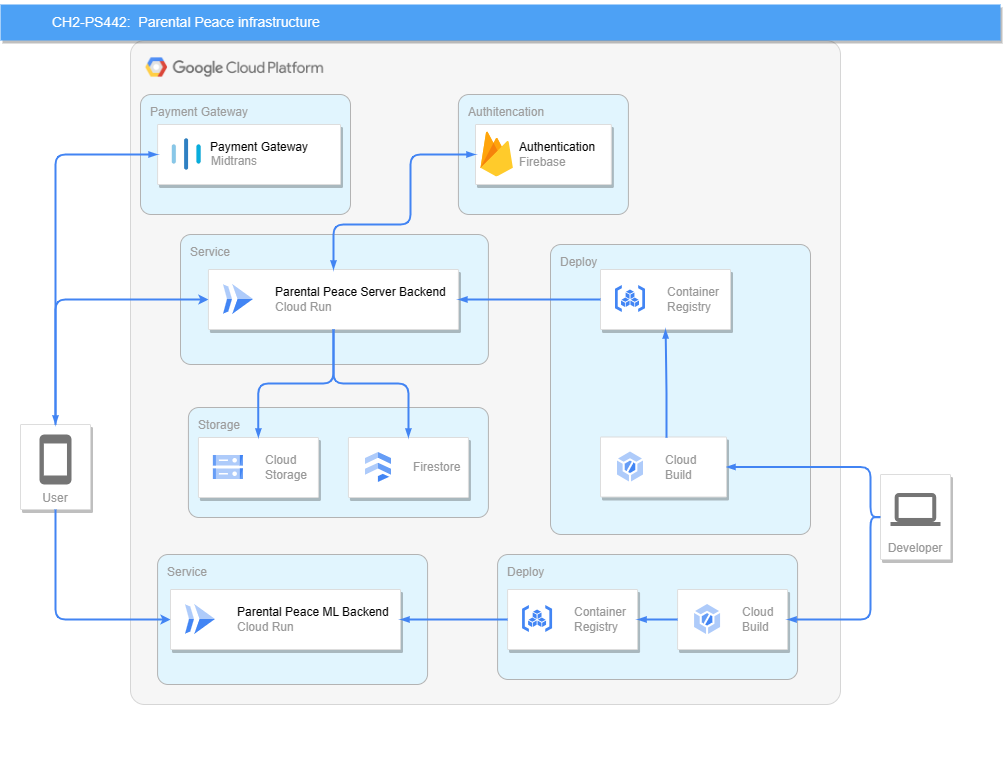

The diagram above was exported from draw.io. Its source (the exported page's mxGraphModel, read from the mxfile embedded in the PNG):
<mxGraphModel dx="1515" dy="1937" grid="1" gridSize="10" guides="1" tooltips="1" connect="1" arrows="1" fold="1" page="1" pageScale="1" pageWidth="827" pageHeight="1169" math="0" shadow="0">
  <root>
    <mxCell id="0" />
    <mxCell id="1" parent="0" />
    <mxCell id="NPFL1p2ddalavyCQyxF--6" value="s" style="sketch=0;points=[[0,0,0],[0.25,0,0],[0.5,0,0],[0.75,0,0],[1,0,0],[1,0.25,0],[1,0.5,0],[1,0.75,0],[1,1,0],[0.75,1,0],[0.5,1,0],[0.25,1,0],[0,1,0],[0,0.75,0],[0,0.5,0],[0,0.25,0]];rounded=1;absoluteArcSize=1;arcSize=2;html=1;strokeColor=none;gradientColor=none;shadow=0;dashed=0;fontSize=12;fontColor=#9E9E9E;align=left;verticalAlign=top;spacing=10;spacingTop=-4;whiteSpace=wrap;" parent="1" vertex="1">
      <mxGeometry x="10" y="-624" width="990" height="784" as="geometry" />
    </mxCell>
    <mxCell id="ixfQZOXOsGC_AsUEYgcy-22" value="" style="sketch=0;points=[[0,0,0],[0.25,0,0],[0.5,0,0],[0.75,0,0],[1,0,0],[1,0.25,0],[1,0.5,0],[1,0.75,0],[1,1,0],[0.75,1,0],[0.5,1,0],[0.25,1,0],[0,1,0],[0,0.75,0],[0,0.5,0],[0,0.25,0]];rounded=1;absoluteArcSize=1;arcSize=28;html=1;strokeColor=#d6d6d6;gradientColor=none;shadow=0;dashed=0;fontSize=12;fontColor=#9E9E9E;align=left;verticalAlign=top;spacing=10;spacingTop=-4;whiteSpace=wrap;fillColor=#f6f6f6;" parent="1" vertex="1">
      <mxGeometry x="130" y="-584" width="710" height="664" as="geometry" />
    </mxCell>
    <mxCell id="ixfQZOXOsGC_AsUEYgcy-13" value="" style="shape=image;verticalLabelPosition=bottom;labelBackgroundColor=default;verticalAlign=top;aspect=fixed;imageAspect=0;image=https://www.cloudfoundry.org/wp-content/uploads/2017/10/cb74e08b3a0b-logo_lockup_cloud_platform_icon_horizontal_new.png;" parent="1" vertex="1">
      <mxGeometry x="129.99999999999997" y="-584" width="208.35" height="54" as="geometry" />
    </mxCell>
    <mxCell id="ixfQZOXOsGC_AsUEYgcy-19" value="Authitencation" style="points=[[0,0,0],[0.25,0,0],[0.5,0,0],[0.75,0,0],[1,0,0],[1,0.25,0],[1,0.5,0],[1,0.75,0],[1,1,0],[0.75,1,0],[0.5,1,0],[0.25,1,0],[0,1,0],[0,0.75,0],[0,0.5,0],[0,0.25,0]];rounded=1;absoluteArcSize=1;arcSize=21;html=1;strokeColor=#B3B3B3;gradientColor=none;shadow=0;dashed=0;fontSize=12;fontColor=#9E9E9E;align=left;verticalAlign=top;spacing=10;spacingTop=-4;whiteSpace=wrap;fillColor=#E1F5FE;perimeterSpacing=4;" parent="1" vertex="1">
      <mxGeometry x="457.90999999999997" y="-530" width="170" height="120" as="geometry" />
    </mxCell>
    <mxCell id="ixfQZOXOsGC_AsUEYgcy-17" value="" style="strokeColor=#dddddd;shadow=1;strokeWidth=1;rounded=1;absoluteArcSize=1;arcSize=2;" parent="1" vertex="1">
      <mxGeometry x="474.99" y="-500" width="135.83" height="60" as="geometry" />
    </mxCell>
    <mxCell id="ixfQZOXOsGC_AsUEYgcy-18" value="&lt;font color=&quot;#000000&quot;&gt;Authentication&lt;br&gt;&lt;/font&gt;Firebase" style="sketch=0;dashed=0;connectable=0;html=1;fillColor=#5184F3;strokeColor=none;shape=mxgraph.gcp2.firebase;part=1;labelPosition=right;verticalLabelPosition=middle;align=left;verticalAlign=middle;spacingLeft=5;fontColor=#999999;fontSize=12;" parent="ixfQZOXOsGC_AsUEYgcy-17" vertex="1">
      <mxGeometry width="32.4" height="45" relative="1" as="geometry">
        <mxPoint x="5" y="7" as="offset" />
      </mxGeometry>
    </mxCell>
    <mxCell id="ixfQZOXOsGC_AsUEYgcy-20" value="User" style="strokeColor=#dddddd;shadow=1;strokeWidth=1;rounded=1;absoluteArcSize=1;arcSize=2;labelPosition=center;verticalLabelPosition=middle;align=center;verticalAlign=bottom;spacingLeft=0;fontColor=#999999;fontSize=12;whiteSpace=wrap;spacingBottom=2;html=1;" parent="1" vertex="1">
      <mxGeometry x="20" y="-200" width="70" height="85" as="geometry" />
    </mxCell>
    <mxCell id="ixfQZOXOsGC_AsUEYgcy-21" value="" style="sketch=0;dashed=0;connectable=0;html=1;fillColor=#757575;strokeColor=none;shape=mxgraph.gcp2.phone;part=1;" parent="ixfQZOXOsGC_AsUEYgcy-20" vertex="1">
      <mxGeometry x="0.5" width="32" height="50" relative="1" as="geometry">
        <mxPoint x="-16" y="10" as="offset" />
      </mxGeometry>
    </mxCell>
    <mxCell id="ixfQZOXOsGC_AsUEYgcy-25" value="Developer" style="strokeColor=#dddddd;shadow=1;strokeWidth=1;rounded=1;absoluteArcSize=1;arcSize=2;labelPosition=center;verticalLabelPosition=middle;align=center;verticalAlign=bottom;spacingLeft=0;fontColor=#999999;fontSize=12;whiteSpace=wrap;spacingBottom=2;html=1;" parent="1" vertex="1">
      <mxGeometry x="880" y="-150" width="70" height="85" as="geometry" />
    </mxCell>
    <mxCell id="ixfQZOXOsGC_AsUEYgcy-26" value="" style="sketch=0;dashed=0;connectable=0;html=1;fillColor=#757575;strokeColor=none;shape=mxgraph.gcp2.laptop;part=1;" parent="ixfQZOXOsGC_AsUEYgcy-25" vertex="1">
      <mxGeometry x="0.5" width="50" height="33" relative="1" as="geometry">
        <mxPoint x="-25" y="18.5" as="offset" />
      </mxGeometry>
    </mxCell>
    <mxCell id="ixfQZOXOsGC_AsUEYgcy-28" value="Deploy" style="points=[[0,0,0],[0.25,0,0],[0.5,0,0],[0.75,0,0],[1,0,0],[1,0.25,0],[1,0.5,0],[1,0.75,0],[1,1,0],[0.75,1,0],[0.5,1,0],[0.25,1,0],[0,1,0],[0,0.75,0],[0,0.5,0],[0,0.25,0]];rounded=1;absoluteArcSize=1;arcSize=21;html=1;strokeColor=#B3B3B3;gradientColor=none;shadow=0;dashed=0;fontSize=12;fontColor=#9E9E9E;align=left;verticalAlign=top;spacing=10;spacingTop=-4;whiteSpace=wrap;fillColor=#E1F5FE;perimeterSpacing=4;" parent="1" vertex="1">
      <mxGeometry x="497.08" y="-70" width="300" height="125" as="geometry" />
    </mxCell>
    <mxCell id="ixfQZOXOsGC_AsUEYgcy-29" value="Service" style="points=[[0,0,0],[0.25,0,0],[0.5,0,0],[0.75,0,0],[1,0,0],[1,0.25,0],[1,0.5,0],[1,0.75,0],[1,1,0],[0.75,1,0],[0.5,1,0],[0.25,1,0],[0,1,0],[0,0.75,0],[0,0.5,0],[0,0.25,0]];rounded=1;absoluteArcSize=1;arcSize=21;html=1;strokeColor=#B3B3B3;gradientColor=none;shadow=0;dashed=0;fontSize=12;fontColor=#9E9E9E;align=left;verticalAlign=top;spacing=10;spacingTop=-4;whiteSpace=wrap;fillColor=#E1F5FE;perimeterSpacing=4;" parent="1" vertex="1">
      <mxGeometry x="157.08" y="-70" width="270" height="130" as="geometry" />
    </mxCell>
    <mxCell id="ixfQZOXOsGC_AsUEYgcy-23" value="" style="strokeColor=#dddddd;shadow=1;strokeWidth=1;rounded=1;absoluteArcSize=1;arcSize=2;" parent="1" vertex="1">
      <mxGeometry x="169.99" y="-35" width="230" height="60" as="geometry" />
    </mxCell>
    <mxCell id="ixfQZOXOsGC_AsUEYgcy-24" value="&lt;font color=&quot;#000000&quot;&gt;Parental Peace ML Backend&lt;/font&gt;&lt;br&gt;Cloud Run" style="editableCssRules=.*;html=1;fontColor=#999999;shape=image;verticalLabelPosition=middle;labelBackgroundColor=#ffffff;verticalAlign=middle;labelPosition=right;align=left;spacingLeft=20;part=1;points=[];imageAspect=0;image=data:image/svg+xml,(base64 omitted: 656 chars);" parent="ixfQZOXOsGC_AsUEYgcy-23" vertex="1">
      <mxGeometry width="30" height="30" relative="1" as="geometry">
        <mxPoint x="15" y="15" as="offset" />
      </mxGeometry>
    </mxCell>
    <mxCell id="ixfQZOXOsGC_AsUEYgcy-31" value="Storage" style="points=[[0,0,0],[0.25,0,0],[0.5,0,0],[0.75,0,0],[1,0,0],[1,0.25,0],[1,0.5,0],[1,0.75,0],[1,1,0],[0.75,1,0],[0.5,1,0],[0.25,1,0],[0,1,0],[0,0.75,0],[0,0.5,0],[0,0.25,0]];rounded=1;absoluteArcSize=1;arcSize=21;html=1;strokeColor=#B3B3B3;gradientColor=none;shadow=0;dashed=0;fontSize=12;fontColor=#9E9E9E;align=left;verticalAlign=top;spacing=10;spacingTop=-4;whiteSpace=wrap;fillColor=#E1F5FE;perimeterSpacing=4;" parent="1" vertex="1">
      <mxGeometry x="187.91" y="-217" width="300" height="110" as="geometry" />
    </mxCell>
    <mxCell id="ixfQZOXOsGC_AsUEYgcy-32" value="Service" style="points=[[0,0,0],[0.25,0,0],[0.5,0,0],[0.75,0,0],[1,0,0],[1,0.25,0],[1,0.5,0],[1,0.75,0],[1,1,0],[0.75,1,0],[0.5,1,0],[0.25,1,0],[0,1,0],[0,0.75,0],[0,0.5,0],[0,0.25,0]];rounded=1;absoluteArcSize=1;arcSize=21;html=1;strokeColor=#B3B3B3;gradientColor=none;shadow=0;dashed=0;fontSize=12;fontColor=#9E9E9E;align=left;verticalAlign=top;spacing=10;spacingTop=-4;whiteSpace=wrap;fillColor=#E1F5FE;perimeterSpacing=4;" parent="1" vertex="1">
      <mxGeometry x="180" y="-390" width="307.91" height="130" as="geometry" />
    </mxCell>
    <mxCell id="ixfQZOXOsGC_AsUEYgcy-33" value="" style="strokeColor=#dddddd;shadow=1;strokeWidth=1;rounded=1;absoluteArcSize=1;arcSize=2;" parent="1" vertex="1">
      <mxGeometry x="207.91" y="-355" width="250" height="60" as="geometry" />
    </mxCell>
    <mxCell id="ixfQZOXOsGC_AsUEYgcy-34" value="&lt;font style=&quot;border-color: var(--border-color);&quot; color=&quot;#000000&quot;&gt;Parental Peace Server Backend&lt;/font&gt;&lt;br style=&quot;border-color: var(--border-color);&quot;&gt;Cloud Run" style="editableCssRules=.*;html=1;fontColor=#999999;shape=image;verticalLabelPosition=middle;labelBackgroundColor=#ffffff;verticalAlign=middle;labelPosition=right;align=left;spacingLeft=20;part=1;points=[];imageAspect=0;image=data:image/svg+xml,(base64 omitted: 656 chars);" parent="ixfQZOXOsGC_AsUEYgcy-33" vertex="1">
      <mxGeometry width="30" height="30" relative="1" as="geometry">
        <mxPoint x="15" y="15" as="offset" />
      </mxGeometry>
    </mxCell>
    <mxCell id="ixfQZOXOsGC_AsUEYgcy-35" value="Deploy" style="points=[[0,0,0],[0.25,0,0],[0.5,0,0],[0.75,0,0],[1,0,0],[1,0.25,0],[1,0.5,0],[1,0.75,0],[1,1,0],[0.75,1,0],[0.5,1,0],[0.25,1,0],[0,1,0],[0,0.75,0],[0,0.5,0],[0,0.25,0]];rounded=1;absoluteArcSize=1;arcSize=21;html=1;strokeColor=#B3B3B3;gradientColor=none;shadow=0;dashed=0;fontSize=12;fontColor=#9E9E9E;align=left;verticalAlign=top;spacing=10;spacingTop=-4;whiteSpace=wrap;fillColor=#E1F5FE;perimeterSpacing=4;" parent="1" vertex="1">
      <mxGeometry x="550" y="-380" width="260" height="290" as="geometry" />
    </mxCell>
    <mxCell id="ixfQZOXOsGC_AsUEYgcy-40" value="" style="strokeColor=#dddddd;shadow=1;strokeWidth=1;rounded=1;absoluteArcSize=1;arcSize=2;" parent="1" vertex="1">
      <mxGeometry x="507.08" y="-35" width="130" height="60" as="geometry" />
    </mxCell>
    <mxCell id="ixfQZOXOsGC_AsUEYgcy-41" value="Container&lt;br&gt;Registry" style="editableCssRules=.*;html=1;fontColor=#999999;shape=image;verticalLabelPosition=middle;labelBackgroundColor=#ffffff;verticalAlign=middle;labelPosition=right;align=left;spacingLeft=20;part=1;points=[];imageAspect=0;image=data:image/svg+xml,(base64 omitted: 1120 chars);" parent="ixfQZOXOsGC_AsUEYgcy-40" vertex="1">
      <mxGeometry width="30" height="27" relative="1" as="geometry">
        <mxPoint x="15" y="16" as="offset" />
      </mxGeometry>
    </mxCell>
    <mxCell id="ixfQZOXOsGC_AsUEYgcy-42" value="" style="strokeColor=#dddddd;shadow=1;strokeWidth=1;rounded=1;absoluteArcSize=1;arcSize=2;" parent="1" vertex="1">
      <mxGeometry x="677.08" y="-35" width="110" height="60" as="geometry" />
    </mxCell>
    <mxCell id="ixfQZOXOsGC_AsUEYgcy-43" value="Cloud&#10;Build" style="editableCssRules=.*;html=1;fontColor=#999999;shape=image;verticalLabelPosition=middle;labelBackgroundColor=#ffffff;verticalAlign=middle;labelPosition=right;align=left;spacingLeft=20;part=1;points=[];imageAspect=0;image=data:image/svg+xml,(base64 omitted: 928 chars);" parent="ixfQZOXOsGC_AsUEYgcy-42" vertex="1">
      <mxGeometry width="26" height="30" relative="1" as="geometry">
        <mxPoint x="17" y="15" as="offset" />
      </mxGeometry>
    </mxCell>
    <mxCell id="ixfQZOXOsGC_AsUEYgcy-44" value="" style="strokeColor=#dddddd;shadow=1;strokeWidth=1;rounded=1;absoluteArcSize=1;arcSize=2;" parent="1" vertex="1">
      <mxGeometry x="600" y="-187.5" width="126" height="60" as="geometry" />
    </mxCell>
    <mxCell id="ixfQZOXOsGC_AsUEYgcy-45" value="Cloud&#10;Build" style="editableCssRules=.*;html=1;fontColor=#999999;shape=image;verticalLabelPosition=middle;labelBackgroundColor=#ffffff;verticalAlign=middle;labelPosition=right;align=left;spacingLeft=20;part=1;points=[];imageAspect=0;image=data:image/svg+xml,(base64 omitted: 928 chars);" parent="ixfQZOXOsGC_AsUEYgcy-44" vertex="1">
      <mxGeometry width="26" height="30" relative="1" as="geometry">
        <mxPoint x="17" y="15" as="offset" />
      </mxGeometry>
    </mxCell>
    <mxCell id="ixfQZOXOsGC_AsUEYgcy-50" value="" style="strokeColor=#dddddd;shadow=1;strokeWidth=1;rounded=1;absoluteArcSize=1;arcSize=2;" parent="1" vertex="1">
      <mxGeometry x="347.91" y="-187" width="120" height="60" as="geometry" />
    </mxCell>
    <mxCell id="ixfQZOXOsGC_AsUEYgcy-51" value="Firestore" style="editableCssRules=.*;html=1;fontColor=#999999;shape=image;verticalLabelPosition=middle;labelBackgroundColor=#ffffff;verticalAlign=middle;labelPosition=right;align=left;spacingLeft=20;part=1;points=[];imageAspect=0;image=data:image/svg+xml,(base64 omitted: 848 chars);" parent="ixfQZOXOsGC_AsUEYgcy-50" vertex="1">
      <mxGeometry width="26" height="30" relative="1" as="geometry">
        <mxPoint x="17" y="15" as="offset" />
      </mxGeometry>
    </mxCell>
    <mxCell id="ixfQZOXOsGC_AsUEYgcy-53" value="" style="strokeColor=#dddddd;shadow=1;strokeWidth=1;rounded=1;absoluteArcSize=1;arcSize=2;" parent="1" vertex="1">
      <mxGeometry x="197.91" y="-187" width="120" height="60" as="geometry" />
    </mxCell>
    <mxCell id="ixfQZOXOsGC_AsUEYgcy-54" value="Cloud&#10;Storage" style="editableCssRules=.*;html=1;fontColor=#999999;shape=image;verticalLabelPosition=middle;labelBackgroundColor=#ffffff;verticalAlign=middle;labelPosition=right;align=left;spacingLeft=20;part=1;points=[];imageAspect=0;image=data:image/svg+xml,(base64 omitted: 1124 chars);" parent="ixfQZOXOsGC_AsUEYgcy-53" vertex="1">
      <mxGeometry width="30" height="24" relative="1" as="geometry">
        <mxPoint x="15" y="18" as="offset" />
      </mxGeometry>
    </mxCell>
    <mxCell id="ixfQZOXOsGC_AsUEYgcy-56" value="" style="edgeStyle=orthogonalEdgeStyle;fontSize=12;html=1;endArrow=blockThin;endFill=1;rounded=1;strokeWidth=2;endSize=4;startSize=4;dashed=0;strokeColor=#4284F3;startArrow=blockThin;startFill=1;exitX=0;exitY=0.5;exitDx=0;exitDy=0;" parent="1" source="ixfQZOXOsGC_AsUEYgcy-17" target="ixfQZOXOsGC_AsUEYgcy-33" edge="1">
      <mxGeometry width="100" relative="1" as="geometry">
        <mxPoint x="623" y="-440" as="sourcePoint" />
        <mxPoint x="490" y="-420" as="targetPoint" />
        <Array as="points">
          <mxPoint x="410" y="-470" />
          <mxPoint x="410" y="-400" />
          <mxPoint x="333" y="-400" />
        </Array>
      </mxGeometry>
    </mxCell>
    <mxCell id="ixfQZOXOsGC_AsUEYgcy-58" value="" style="fontSize=12;html=1;endArrow=none;endFill=0;rounded=1;strokeWidth=2;endSize=4;startSize=4;dashed=0;strokeColor=#4284F3;exitX=0;exitY=0.5;exitDx=0;exitDy=0;startArrow=classic;startFill=1;entryX=0.5;entryY=0;entryDx=0;entryDy=0;edgeStyle=orthogonalEdgeStyle;" parent="1" source="ixfQZOXOsGC_AsUEYgcy-33" target="ixfQZOXOsGC_AsUEYgcy-20" edge="1">
      <mxGeometry width="100" relative="1" as="geometry">
        <mxPoint x="343" y="-420" as="sourcePoint" />
        <mxPoint x="343" y="-345" as="targetPoint" />
      </mxGeometry>
    </mxCell>
    <mxCell id="ixfQZOXOsGC_AsUEYgcy-59" value="" style="fontSize=12;html=1;endArrow=none;endFill=0;rounded=1;strokeWidth=2;endSize=4;startSize=4;dashed=0;strokeColor=#4284F3;exitX=0;exitY=0.5;exitDx=0;exitDy=0;startArrow=classic;startFill=1;entryX=0.5;entryY=1;entryDx=0;entryDy=0;edgeStyle=orthogonalEdgeStyle;" parent="1" source="ixfQZOXOsGC_AsUEYgcy-23" target="ixfQZOXOsGC_AsUEYgcy-20" edge="1">
      <mxGeometry width="100" relative="1" as="geometry">
        <mxPoint x="218" y="-315" as="sourcePoint" />
        <mxPoint x="65" y="-190" as="targetPoint" />
      </mxGeometry>
    </mxCell>
    <mxCell id="ixfQZOXOsGC_AsUEYgcy-62" value="" style="edgeStyle=orthogonalEdgeStyle;fontSize=12;html=1;endArrow=blockThin;endFill=1;rounded=1;strokeWidth=2;endSize=4;startSize=4;dashed=0;strokeColor=#4284F3;exitX=0.5;exitY=1;exitDx=0;exitDy=0;" parent="1" source="ixfQZOXOsGC_AsUEYgcy-33" target="ixfQZOXOsGC_AsUEYgcy-53" edge="1">
      <mxGeometry width="100" relative="1" as="geometry">
        <mxPoint x="90" y="-240" as="sourcePoint" />
        <mxPoint x="190" y="-240" as="targetPoint" />
      </mxGeometry>
    </mxCell>
    <mxCell id="ixfQZOXOsGC_AsUEYgcy-63" value="" style="edgeStyle=orthogonalEdgeStyle;fontSize=12;html=1;endArrow=blockThin;endFill=1;rounded=1;strokeWidth=2;endSize=4;startSize=4;dashed=0;strokeColor=#4284F3;exitX=0.5;exitY=1;exitDx=0;exitDy=0;entryX=0.5;entryY=0;entryDx=0;entryDy=0;" parent="1" source="ixfQZOXOsGC_AsUEYgcy-33" target="ixfQZOXOsGC_AsUEYgcy-50" edge="1">
      <mxGeometry width="100" relative="1" as="geometry">
        <mxPoint x="343" y="-285" as="sourcePoint" />
        <mxPoint x="250" y="-177" as="targetPoint" />
      </mxGeometry>
    </mxCell>
    <mxCell id="ixfQZOXOsGC_AsUEYgcy-48" value="" style="strokeColor=#dddddd;shadow=1;strokeWidth=1;rounded=1;absoluteArcSize=1;arcSize=2;" parent="1" vertex="1">
      <mxGeometry x="600" y="-355" width="130" height="60" as="geometry" />
    </mxCell>
    <mxCell id="ixfQZOXOsGC_AsUEYgcy-49" value="Container&lt;br&gt;Registry" style="editableCssRules=.*;html=1;fontColor=#999999;shape=image;verticalLabelPosition=middle;labelBackgroundColor=#ffffff;verticalAlign=middle;labelPosition=right;align=left;spacingLeft=20;part=1;points=[];imageAspect=0;image=data:image/svg+xml,(base64 omitted: 1120 chars);" parent="ixfQZOXOsGC_AsUEYgcy-48" vertex="1">
      <mxGeometry width="30" height="27" relative="1" as="geometry">
        <mxPoint x="15" y="16" as="offset" />
      </mxGeometry>
    </mxCell>
    <mxCell id="ixfQZOXOsGC_AsUEYgcy-66" value="" style="edgeStyle=orthogonalEdgeStyle;fontSize=12;html=1;endArrow=blockThin;endFill=1;rounded=1;strokeWidth=2;endSize=4;startSize=4;dashed=0;strokeColor=#4284F3;entryX=1;entryY=0.5;entryDx=0;entryDy=0;exitX=0;exitY=0.5;exitDx=0;exitDy=0;" parent="1" source="ixfQZOXOsGC_AsUEYgcy-48" target="ixfQZOXOsGC_AsUEYgcy-33" edge="1">
      <mxGeometry width="100" relative="1" as="geometry">
        <mxPoint x="420" y="-240" as="sourcePoint" />
        <mxPoint x="520" y="-240" as="targetPoint" />
      </mxGeometry>
    </mxCell>
    <mxCell id="ixfQZOXOsGC_AsUEYgcy-67" value="" style="edgeStyle=orthogonalEdgeStyle;fontSize=12;html=1;endArrow=blockThin;endFill=1;rounded=1;strokeWidth=2;endSize=4;startSize=4;dashed=0;strokeColor=#4284F3;entryX=0.5;entryY=1;entryDx=0;entryDy=0;exitX=0.523;exitY=0.012;exitDx=0;exitDy=0;exitPerimeter=0;" parent="1" source="ixfQZOXOsGC_AsUEYgcy-44" target="ixfQZOXOsGC_AsUEYgcy-48" edge="1">
      <mxGeometry width="100" relative="1" as="geometry">
        <mxPoint x="610" y="-250" as="sourcePoint" />
        <mxPoint x="468" y="-315" as="targetPoint" />
      </mxGeometry>
    </mxCell>
    <mxCell id="ixfQZOXOsGC_AsUEYgcy-68" value="" style="edgeStyle=orthogonalEdgeStyle;fontSize=12;html=1;endArrow=blockThin;endFill=1;rounded=1;strokeWidth=2;endSize=4;startSize=4;dashed=0;strokeColor=none;entryX=1;entryY=0.5;entryDx=0;entryDy=0;" parent="1" target="ixfQZOXOsGC_AsUEYgcy-44" edge="1">
      <mxGeometry width="100" relative="1" as="geometry">
        <mxPoint x="700" y="-230" as="sourcePoint" />
        <mxPoint x="800" y="-230" as="targetPoint" />
      </mxGeometry>
    </mxCell>
    <mxCell id="ixfQZOXOsGC_AsUEYgcy-69" value="" style="edgeStyle=orthogonalEdgeStyle;fontSize=12;html=1;endArrow=blockThin;endFill=1;rounded=1;strokeWidth=2;endSize=4;startSize=4;dashed=0;strokeColor=#4284F3;entryX=1;entryY=0.5;entryDx=0;entryDy=0;exitX=0;exitY=0.5;exitDx=0;exitDy=0;" parent="1" source="ixfQZOXOsGC_AsUEYgcy-25" target="ixfQZOXOsGC_AsUEYgcy-44" edge="1">
      <mxGeometry width="100" relative="1" as="geometry">
        <mxPoint x="700" y="-230" as="sourcePoint" />
        <mxPoint x="800" y="-230" as="targetPoint" />
        <Array as="points">
          <mxPoint x="870" y="-108" />
          <mxPoint x="870" y="-158" />
        </Array>
      </mxGeometry>
    </mxCell>
    <mxCell id="ixfQZOXOsGC_AsUEYgcy-70" value="" style="edgeStyle=orthogonalEdgeStyle;fontSize=12;html=1;endArrow=blockThin;endFill=1;rounded=1;strokeWidth=2;endSize=4;startSize=4;dashed=0;strokeColor=#4284F3;entryX=1;entryY=0.5;entryDx=0;entryDy=0;exitX=-0.019;exitY=0.503;exitDx=0;exitDy=0;exitPerimeter=0;" parent="1" source="ixfQZOXOsGC_AsUEYgcy-25" target="ixfQZOXOsGC_AsUEYgcy-42" edge="1">
      <mxGeometry width="100" relative="1" as="geometry">
        <mxPoint x="990" y="-106.99619047619059" as="sourcePoint" />
        <mxPoint x="810" y="40.48" as="targetPoint" />
        <Array as="points">
          <mxPoint x="870" y="-107" />
          <mxPoint x="870" y="-5" />
        </Array>
      </mxGeometry>
    </mxCell>
    <mxCell id="ixfQZOXOsGC_AsUEYgcy-71" value="" style="edgeStyle=orthogonalEdgeStyle;fontSize=12;html=1;endArrow=blockThin;endFill=1;rounded=0;strokeWidth=2;endSize=4;startSize=4;dashed=0;strokeColor=#4284F3;entryX=1;entryY=0.5;entryDx=0;entryDy=0;exitX=0;exitY=0.5;exitDx=0;exitDy=0;" parent="1" source="ixfQZOXOsGC_AsUEYgcy-42" target="ixfQZOXOsGC_AsUEYgcy-40" edge="1">
      <mxGeometry width="100" relative="1" as="geometry">
        <mxPoint x="627.08" y="-55" as="sourcePoint" />
        <mxPoint x="727.08" y="-55" as="targetPoint" />
      </mxGeometry>
    </mxCell>
    <mxCell id="ixfQZOXOsGC_AsUEYgcy-72" value="" style="edgeStyle=orthogonalEdgeStyle;fontSize=12;html=1;endArrow=blockThin;endFill=1;rounded=0;strokeWidth=2;endSize=4;startSize=4;dashed=0;strokeColor=#4284F3;entryX=1;entryY=0.5;entryDx=0;entryDy=0;exitX=0;exitY=0.5;exitDx=0;exitDy=0;" parent="1" source="ixfQZOXOsGC_AsUEYgcy-40" target="ixfQZOXOsGC_AsUEYgcy-23" edge="1">
      <mxGeometry width="100" relative="1" as="geometry">
        <mxPoint x="687.08" y="5" as="sourcePoint" />
        <mxPoint x="647.08" y="5" as="targetPoint" />
      </mxGeometry>
    </mxCell>
    <mxCell id="NPFL1p2ddalavyCQyxF--3" value="CH2-PS442:&amp;nbsp; Parental Peace infrastructure" style="fillColor=#4DA1F5;strokeColor=none;shadow=1;gradientColor=none;fontSize=14;align=left;spacingLeft=50;fontColor=#ffffff;whiteSpace=wrap;html=1;" parent="1" vertex="1">
      <mxGeometry y="-620" width="1000" height="36" as="geometry" />
    </mxCell>
    <mxCell id="NPFL1p2ddalavyCQyxF--10" value="Payment Gateway" style="points=[[0,0,0],[0.25,0,0],[0.5,0,0],[0.75,0,0],[1,0,0],[1,0.25,0],[1,0.5,0],[1,0.75,0],[1,1,0],[0.75,1,0],[0.5,1,0],[0.25,1,0],[0,1,0],[0,0.75,0],[0,0.5,0],[0,0.25,0]];rounded=1;absoluteArcSize=1;arcSize=21;html=1;strokeColor=#B3B3B3;gradientColor=none;shadow=0;dashed=0;fontSize=12;fontColor=#9E9E9E;align=left;verticalAlign=top;spacing=10;spacingTop=-4;whiteSpace=wrap;fillColor=#E1F5FE;perimeterSpacing=4;" parent="1" vertex="1">
      <mxGeometry x="140" y="-530" width="210" height="120" as="geometry" />
    </mxCell>
    <mxCell id="NPFL1p2ddalavyCQyxF--11" value="" style="strokeColor=#dddddd;shadow=1;strokeWidth=1;rounded=1;absoluteArcSize=1;arcSize=2;" parent="1" vertex="1">
      <mxGeometry x="157.08" y="-500" width="182.92" height="60" as="geometry" />
    </mxCell>
    <mxCell id="NPFL1p2ddalavyCQyxF--13" value="" style="edgeStyle=orthogonalEdgeStyle;fontSize=12;html=1;endArrow=blockThin;endFill=1;rounded=1;strokeWidth=2;endSize=4;startSize=4;dashed=0;strokeColor=#4284F3;startArrow=blockThin;startFill=1;exitX=0;exitY=0.5;exitDx=0;exitDy=0;entryX=0.5;entryY=0;entryDx=0;entryDy=0;" parent="1" source="NPFL1p2ddalavyCQyxF--11" target="ixfQZOXOsGC_AsUEYgcy-20" edge="1">
      <mxGeometry width="100" relative="1" as="geometry">
        <mxPoint x="457" y="-460" as="sourcePoint" />
        <mxPoint x="343" y="-345" as="targetPoint" />
        <Array as="points">
          <mxPoint x="55" y="-470" />
        </Array>
      </mxGeometry>
    </mxCell>
    <mxCell id="NPFL1p2ddalavyCQyxF--17" value="" style="shape=image;verticalLabelPosition=bottom;labelBackgroundColor=default;verticalAlign=top;aspect=fixed;imageAspect=0;image=data:image/png,(base64 omitted: 56344 chars);" parent="1" vertex="1">
      <mxGeometry x="164.58" y="-491.66" width="43.33" height="43.33" as="geometry" />
    </mxCell>
    <mxCell id="NPFL1p2ddalavyCQyxF--20" value="Payment Gateway" style="text;html=1;strokeColor=none;fillColor=none;align=center;verticalAlign=middle;whiteSpace=wrap;rounded=0;" parent="1" vertex="1">
      <mxGeometry x="207.91" y="-491.66" width="102.09" height="30" as="geometry" />
    </mxCell>
    <mxCell id="NPFL1p2ddalavyCQyxF--21" value="Midtrans" style="text;html=1;strokeColor=none;fillColor=none;align=center;verticalAlign=middle;whiteSpace=wrap;rounded=0;fontColor=#999999;" parent="1" vertex="1">
      <mxGeometry x="183.13" y="-478.33000000000004" width="102.09" height="30" as="geometry" />
    </mxCell>
  </root>
</mxGraphModel>